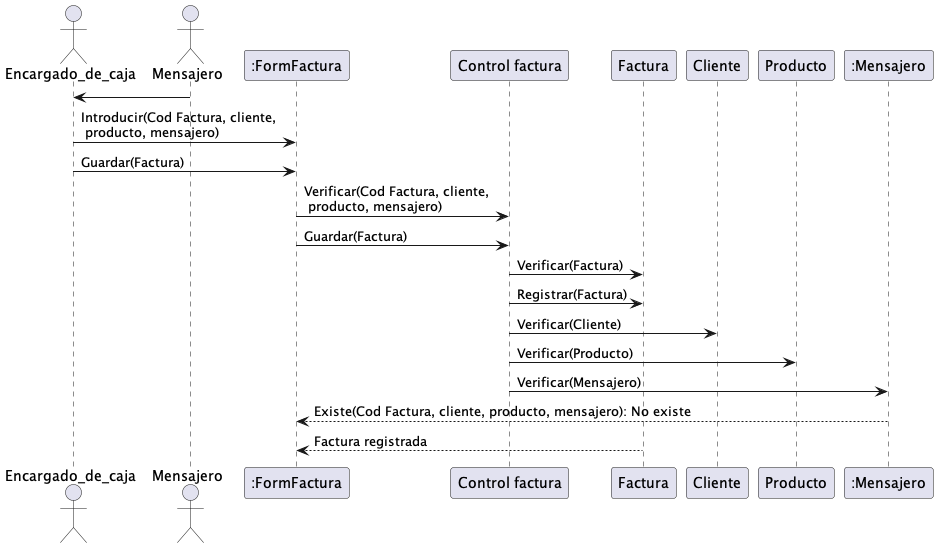

The diagram above was rendered by PlantUML. Its source (embedded in the PNG):
@startuml 6. Gestionar facturas

actor Encargado_de_caja
actor Mensajero

Mensajero -> Encargado_de_caja

Encargado_de_caja -> ":FormFactura": Introducir(Cod Factura, cliente, \n producto, mensajero)
Encargado_de_caja -> ":FormFactura": Guardar(Factura)



":FormFactura" -> "Control factura": Verificar(Cod Factura, cliente, \n producto, mensajero)
":FormFactura" -> "Control factura": Guardar(Factura)

"Control factura" -> "Factura": Verificar(Factura)
"Control factura" -> "Factura": Registrar(Factura)
"Control factura" -> "Cliente": Verificar(Cliente)
"Control factura" -> "Producto": Verificar(Producto)
"Control factura" -> ":Mensajero": Verificar(Mensajero)
":Mensajero" --> ":FormFactura" : Existe(Cod Factura, cliente, producto, mensajero): No existe
"Factura" --> ":FormFactura" : Factura registrada





@enduml